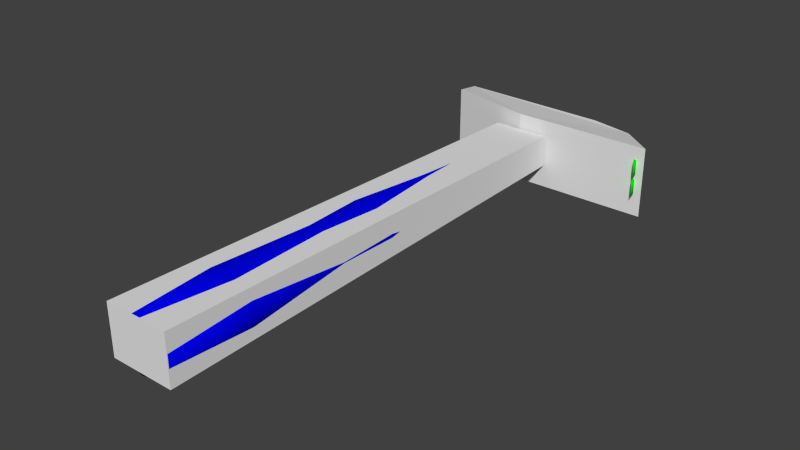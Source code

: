# Source: hammer.blend  (saved by Blender 2.73.0; exported with 4.5.12 LTS)
import bpy
from mathutils import Matrix  # noqa: F401  (used for matrix-valued properties, if any)

bpy.ops.wm.read_factory_settings(use_empty=True)
scene = bpy.context.scene
scene.name = 'Scene'

# ---- collections
col_collection_1 = bpy.data.collections.new('Collection 1'); scene.collection.children.link(col_collection_1)

# ---- materials (node trees are filled in below, after node groups)
mat_material_001 = bpy.data.materials.new('Material.001')
mat_material_001.alpha_threshold = 0.0
mat_material_001.roughness = 0.5
mat_material_002 = bpy.data.materials.new('Material.002')
mat_material_002.alpha_threshold = 0.0
mat_material_002.roughness = 0.5

# ---- material node trees
mat_material_001.use_nodes = True; mat_material_001.node_tree.nodes.clear()
_N = mat_material_001.node_tree.nodes; _L = mat_material_001.node_tree.links
n0 = _N.new('ShaderNodeOutputMaterial'); n0.name = 'Material Output'; n0.location = (300, 300)
n1 = _N.new('ShaderNodeBsdfDiffuse'); n1.name = 'Diffuse BSDF'; n1.location = (10, 300)
n1.inputs[0].default_value = (0.0, 0.8, 0.00144, 1.0)
_L.new(n1.outputs[0], n0.inputs[0])
n0.is_active_output = True
mat_material_002.use_nodes = True; mat_material_002.node_tree.nodes.clear()
_N = mat_material_002.node_tree.nodes; _L = mat_material_002.node_tree.links
n0 = _N.new('ShaderNodeOutputMaterial'); n0.name = 'Material Output'; n0.location = (300, 300)
n1 = _N.new('ShaderNodeBsdfDiffuse'); n1.name = 'Diffuse BSDF'; n1.location = (10, 300)
n1.inputs[0].default_value = (0.0, 0.0007366, 0.8, 1.0)
_L.new(n1.outputs[0], n0.inputs[0])
n0.is_active_output = True

# ---- world
world_world = bpy.data.worlds.new('World'); scene.world = world_world
world_world.color = (0.05088, 0.05088, 0.05088)
world_world.use_sun_shadow = False
world_world.sun_shadow_jitter_overblur = 0.0
world_world.cycles.sampling_method = 'MANUAL'
world_world.cycles.sample_map_resolution = 256

# ---- meshes
me_cube_002 = bpy.data.meshes.new('Cube.002')
me_cube_002.from_pydata([(-4.391, 11.31, 0.3514), (3.973, 10.79, 0.3514), (-4.391, 11.31, 2.03), (3.973, 10.79, 2.03), (-3.848, 9.541, 2.488), (-3.848, 9.541, -0.5009), (5.807, 8.784, 2.488), (5.807, 8.784, -0.5009), (-0.1368, 8.775, 2.488), (-0.1368, 8.775, -0.5009), (2.123, 11.17, 2.03), (2.123, 11.17, 0.3514)], [], [(4, 2, 0, 5), (10, 3, 1, 11), (5, 0, 11, 1, 7, 9), (6, 3, 10, 2, 4, 8), (2, 10, 11, 0), (6, 8, 9, 7), (3, 6, 7, 1), (8, 4, 5, 9)])
me_cube_002.use_remesh_preserve_volume = False
me_cube_002.use_remesh_preserve_attributes = False
me_cube_002.use_mirror_vertex_groups = False
me_cube_002.update()
me_cube_001 = bpy.data.meshes.new('Cube.001')
me_cube_001.from_pydata([(-1.356, -11.75, 0.1692), (1.356, -11.75, 0.1692), (-1.356, -11.75, 2.246), (1.356, -11.75, 2.246), (-1.206, 8.688, 0.4891), (1.206, 8.688, 1.838), (-1.206, 8.688, 1.838), (1.206, 8.688, 0.4891)], [], [(5, 3, 1, 7), (3, 2, 0, 1), (2, 6, 4, 0), (0, 4, 7, 1), (3, 5, 6, 2), (4, 6, 5, 7)])
me_cube_001.use_remesh_preserve_volume = False
me_cube_001.use_remesh_preserve_attributes = False
me_cube_001.use_mirror_vertex_groups = False
me_cube_001.update()
me_cylinder_002 = bpy.data.meshes.new('Cylinder.002')
me_cylinder_002.from_pydata([(0.1401, 8.842, 0.6633), (0.7312, 8.842, 0.701), (0.7544, 8.842, 1.181), (0.7312, 8.842, 1.661), (0.1401, 8.842, 1.698), (-0.698, 8.842, 1.661), (-0.7212, 8.842, 1.181), (-0.698, 8.842, 0.701), (0.1397, 10.02, 0.5266), (1.238, 10.12, 0.5504), (1.268, 10.12, 1.181), (1.238, 10.12, 1.811), (0.1397, 10.02, 1.835), (-1.199, 9.828, 1.811), (-1.23, 9.828, 1.181), (-1.199, 9.828, 0.5504), (0.1397, 11.22, 0.5266), (1.478, 11.13, 0.5504), (3.173, 10.21, 1.811), (1.478, 11.13, 1.811), (0.1397, 11.22, 1.835), (-1.199, 11.13, 1.811), (-1.199, 11.13, 0.5504), (2.255, 10.28, 0.5504), (2.255, 10.28, 1.811), (2.255, 11.08, 0.5504), (3.173, 10.21, 0.5504), (2.255, 11.08, 1.811), (2.27, 10.28, 1.181), (2.27, 11.08, 1.181), (3.173, 10.96, 0.5504), (3.173, 10.96, 1.811), (3.185, 10.21, 1.233), (3.185, 10.96, 1.233), (3.185, 10.21, 1.128), (3.185, 10.96, 1.128), (3.889, 10.01, 1.82), (3.889, 10.01, 0.5414), (3.936, 10.7, 0.5494), (3.936, 10.7, 1.812), (3.898, 10.01, 1.253), (3.945, 10.7, 1.252), (3.898, 10.01, 1.108), (3.945, 10.7, 1.11), (5.246, 9.501, 0.4388), (5.017, 9.302, 0.4388), (5.021, 9.302, 1.095), (5.249, 9.5, 1.095), (5.017, 9.302, 1.923), (5.246, 9.501, 1.923), (5.249, 9.5, 1.267), (5.021, 9.302, 1.267), (4.496, 9.821, 1.882), (4.496, 9.821, 0.48), (4.612, 10.23, 0.492), (4.612, 10.23, 1.87), (4.502, 9.82, 1.261), (4.619, 10.23, 1.26), (4.502, 9.82, 1.1), (4.619, 10.23, 1.102), (5.581, 8.425, 1.923), (5.581, 8.425, 0.4388), (5.567, 8.488, 0.4388), (5.567, 8.488, 1.923), (5.583, 8.425, 1.267), (5.568, 8.488, 1.267), (5.583, 8.425, 1.095), (5.568, 8.488, 1.095), (-1.868, 10.07, 1.755), (-1.899, 10.02, 1.181), (-1.868, 10.07, 0.6065), (-1.868, 11.03, 1.755), (-1.899, 11.08, 1.181), (-1.868, 11.03, 0.6065), (-2.197, 10.22, 1.547), (-2.197, 10.08, 1.181), (-2.197, 10.22, 0.8148), (-2.197, 10.88, 1.547), (-2.197, 11.02, 1.181), (-2.197, 10.88, 0.8148), (-2.917, 10.2, 1.571), (-2.917, 10.04, 1.181), (-2.917, 10.2, 0.791), (-2.917, 10.9, 1.571), (-2.917, 11.06, 1.181), (-2.917, 10.9, 0.7911), (-3.149, 10.02, 1.772), (-3.149, 9.784, 1.181), (-3.149, 10.02, 0.59), (-3.149, 11.08, 1.772), (-3.149, 11.32, 1.181), (-3.149, 11.08, 0.59), (-3.993, 10.02, 1.772), (-3.993, 9.784, 1.181), (-3.993, 10.02, 0.59), (-3.993, 11.08, 1.772), (-3.993, 11.32, 1.181), (-3.993, 11.08, 0.59), (-2.608, 10.28, 1.488), (-2.608, 10.82, 1.488), (-2.608, 10.82, 0.8731), (-2.608, 10.28, 0.8731), (-2.608, 10.95, 1.181), (-2.608, 10.15, 1.181), (1.478, 11.13, 1.181)], [(10, 104)], [(0, 7, 15, 8), (1, 2, 3, 4, 5, 6, 7, 0), (8, 15, 22, 16), (7, 6, 14, 15), (6, 5, 13, 14), (5, 4, 12, 13), (4, 3, 11, 12), (3, 2, 10, 11), (2, 1, 9, 10), (1, 0, 8, 9), (17, 16, 22, 21, 20, 19, 104), (22, 15, 70, 73), (13, 21, 71, 68), (13, 12, 20, 21), (12, 11, 19, 20), (19, 11, 24, 27), (9, 17, 25, 23), (9, 8, 16, 17), (104, 19, 27, 29), (28, 29, 33, 32), (32, 33, 41, 40), (35, 34, 42, 43), (11, 10, 28, 24), (29, 28, 34, 35), (29, 27, 31, 33), (17, 104, 29, 25), (24, 28, 32, 18), (23, 25, 30, 26), (27, 24, 18, 31), (25, 29, 35, 30), (42, 58, 59, 43), (55, 52, 48, 49), (33, 31, 39, 41), (18, 32, 40, 36), (31, 18, 36, 39), (26, 30, 38, 37), (34, 26, 37, 42), (30, 35, 43, 38), (57, 55, 49, 50), (52, 56, 51, 48), (41, 57, 56, 40), (39, 55, 57, 41), (40, 56, 52, 36), (36, 52, 55, 39), (38, 54, 53, 37), (37, 53, 58, 42), (51, 50, 65, 64), (47, 46, 66, 67), (56, 57, 50, 51), (54, 59, 47, 44), (58, 53, 45, 46), (53, 54, 44, 45), (59, 58, 46, 47), (73, 70, 76, 79), (66, 61, 62, 67), (60, 64, 65, 63), (50, 49, 63, 65), (48, 51, 64, 60), (49, 48, 60, 63), (45, 44, 62, 61), (46, 45, 61, 66), (44, 47, 67, 62), (43, 59, 54, 38), (68, 71, 77, 74), (15, 14, 69, 70), (14, 13, 68, 69), (100, 101, 82, 85), (98, 99, 83, 80), (72, 73, 79, 78), (71, 72, 78, 77), (70, 69, 75, 76), (69, 68, 74, 75), (85, 82, 88, 91), (80, 83, 89, 86), (102, 100, 85, 84), (99, 102, 84, 83), (101, 103, 81, 82), (103, 98, 80, 81), (91, 88, 94, 97), (86, 89, 95, 92), (84, 85, 91, 90), (83, 84, 90, 89), (82, 81, 87, 88), (81, 80, 86, 87), (94, 93, 96, 97), (93, 92, 95, 96), (90, 91, 97, 96), (89, 90, 96, 95), (88, 87, 93, 94), (87, 86, 92, 93), (75, 74, 98, 103), (76, 75, 103, 101), (77, 78, 102, 99), (78, 79, 100, 102), (74, 77, 99, 98), (79, 76, 101, 100), (21, 22, 73, 72, 71), (10, 9, 23, 28), (28, 23, 26, 34)])
me_cylinder_002.polygons.foreach_set('use_smooth', [True] * 99)
_uv = me_cylinder_002.uv_layers.new(name='UVMap')
_uv.uv.foreach_set('vector', [0.4265, 0.5355, 0.3632, 0.5217, 0.3428, 0.4379, 0.4458, 0.4465, 0.5799, 0.02236, 0.574, 0.0595, 0.5645, 0.0959, 0.5191, 0.08845, 0.4558, 0.07469, 0.4607, 0.03707, 0.4697, 0.0002218, 0.5353, 0.00994, 0.4458, 0.4465, 0.3428, 0.4379, 0.3661, 0.3403, 0.4648, 0.3588, 0.3423, 0.3915, 0.3239, 0.4177, 0.2625, 0.3766, 0.2867, 0.3422, 0.322, 0.0002218, 0.3423, 0.02746, 0.2848, 0.08144, 0.2581, 0.04566, 0.4558, 0.07469, 0.5191, 0.08845, 0.5017, 0.1775, 0.4029, 0.144, 0.5191, 0.08845, 0.5645, 0.0959, 0.5837, 0.2024, 0.5017, 0.1775, 0.3428, 0.9527, 0.3437, 0.916, 0.449, 0.9167, 0.4478, 0.965, 0.3428, 0.9011, 0.3428, 0.8643, 0.448, 0.8547, 0.448, 0.903, 0.4712, 0.5455, 0.4265, 0.5355, 0.4458, 0.4465, 0.5305, 0.4561, 0.5633, 0.3813, 0.4648, 0.3588, 0.3661, 0.3403, 0.3852, 0.2441, 0.4847, 0.2658, 0.5837, 0.2846, 0.5747, 0.3332, 0.2971, 0.2571, 0.2867, 0.3422, 0.2454, 0.3215, 0.2519, 0.2554, 0.2848, 0.08144, 0.2984, 0.1715, 0.2499, 0.174, 0.2415, 0.1046, 0.4029, 0.144, 0.5017, 0.1775, 0.4847, 0.2658, 0.3852, 0.2441, 0.5017, 0.1775, 0.5837, 0.2024, 0.5837, 0.2846, 0.4847, 0.2658, 0.3428, 0.6204, 0.3717, 0.546, 0.4288, 0.6003, 0.394, 0.6508, 0.3717, 0.8543, 0.3428, 0.7798, 0.394, 0.7495, 0.4288, 0.8, 0.5305, 0.4561, 0.4458, 0.4465, 0.4648, 0.3588, 0.5633, 0.3813, 0.5842, 0.1115, 0.5845, 0.06329, 0.644, 0.06369, 0.6449, 0.1119, 0.03518, 0.5178, 0.0002218, 0.4674, 0.06324, 0.4353, 0.09576, 0.4821, 0.09576, 0.4821, 0.06324, 0.4353, 0.1222, 0.4182, 0.1495, 0.4638, 0.06324, 0.6008, 0.09576, 0.5539, 0.1495, 0.5723, 0.1222, 0.6179, 0.4478, 0.965, 0.449, 0.9167, 0.5266, 0.915, 0.5265, 0.9632, 0.0002218, 0.5686, 0.03517, 0.5182, 0.09576, 0.5539, 0.06324, 0.6008, 0.6449, 0.1119, 0.644, 0.06369, 0.7149, 0.06416, 0.7155, 0.1084, 0.5845, 0.04882, 0.5842, 0.0005878, 0.6449, 0.0002218, 0.644, 0.04846, 0.5265, 0.9632, 0.5266, 0.915, 0.5969, 0.9174, 0.5969, 0.9616, 0.4288, 0.8, 0.394, 0.7495, 0.4572, 0.7174, 0.4896, 0.7644, 0.394, 0.6508, 0.4288, 0.6003, 0.4896, 0.6359, 0.4572, 0.6828, 0.644, 0.04846, 0.6449, 0.0002218, 0.7155, 0.003811, 0.7149, 0.04804, 0.1495, 0.5723, 0.1956, 0.5868, 0.1849, 0.6179, 0.1222, 0.6179, 0.5794, 0.6999, 0.5901, 0.6688, 0.6455, 0.6589, 0.6513, 0.6813, 0.7155, 0.1084, 0.7149, 0.06416, 0.7765, 0.06443, 0.7769, 0.1073, 0.5969, 0.9616, 0.5969, 0.9174, 0.6536, 0.9177, 0.6539, 0.961, 0.4572, 0.6828, 0.4896, 0.6359, 0.5435, 0.6542, 0.5164, 0.6999, 0.4896, 0.7644, 0.4572, 0.7174, 0.5164, 0.7003, 0.5435, 0.746, 0.5959, 0.9061, 0.5971, 0.8618, 0.654, 0.8638, 0.6526, 0.9072, 0.7149, 0.04804, 0.7155, 0.003811, 0.7769, 0.004937, 0.7765, 0.04781, 0.8396, 0.107, 0.8394, 0.06029, 0.9135, 0.05639, 0.9136, 0.1066, 0.7026, 0.9647, 0.702, 0.9172, 0.7581, 0.9165, 0.7589, 0.9667, 0.1222, 0.4182, 0.1849, 0.4182, 0.1956, 0.4493, 0.1495, 0.4638, 0.7765, 0.06443, 0.8394, 0.06029, 0.8396, 0.107, 0.7769, 0.1073, 0.6536, 0.9177, 0.702, 0.9172, 0.7026, 0.9647, 0.6539, 0.961, 0.5435, 0.6542, 0.5901, 0.6688, 0.5794, 0.6999, 0.5164, 0.6999, 0.5164, 0.7003, 0.5794, 0.7003, 0.5901, 0.7315, 0.5435, 0.746, 0.654, 0.8638, 0.7027, 0.8614, 0.701, 0.9089, 0.6526, 0.9072, 0.2508, 0.4592, 0.2566, 0.4368, 0.3207, 0.4864, 0.3244, 0.4898, 0.2566, 0.5993, 0.2508, 0.5768, 0.3244, 0.5462, 0.3207, 0.5496, 0.1956, 0.4493, 0.1849, 0.4182, 0.2566, 0.4368, 0.2508, 0.4592, 0.8393, 0.052, 0.8396, 0.005335, 0.9136, 0.005745, 0.9135, 0.05595, 0.701, 0.9089, 0.7027, 0.8614, 0.7591, 0.8608, 0.757, 0.911, 0.5901, 0.7315, 0.5794, 0.7003, 0.6513, 0.7189, 0.6455, 0.7414, 0.1849, 0.6179, 0.1956, 0.5868, 0.2508, 0.5768, 0.2566, 0.5993, 0.2519, 0.2554, 0.2454, 0.3215, 0.2137, 0.3144, 0.219, 0.255, 0.9998, 0.005745, 0.9997, 0.05595, 0.9948, 0.05595, 0.9948, 0.005744, 0.9998, 0.05646, 0.9998, 0.1067, 0.9948, 0.1067, 0.9948, 0.05645, 0.9136, 0.1066, 0.9135, 0.05639, 0.9948, 0.05645, 0.9948, 0.1067, 0.7589, 0.9667, 0.7581, 0.9165, 0.8378, 0.915, 0.8387, 0.9652, 0.6513, 0.6813, 0.6455, 0.6589, 0.7192, 0.6282, 0.7156, 0.6316, 0.6455, 0.7414, 0.6513, 0.7189, 0.7156, 0.7687, 0.7192, 0.772, 0.757, 0.911, 0.7591, 0.8608, 0.8388, 0.8644, 0.8367, 0.9145, 0.9135, 0.05595, 0.9136, 0.005745, 0.9948, 0.005744, 0.9948, 0.05595, 0.7769, 0.004937, 0.8396, 0.005335, 0.8393, 0.052, 0.7765, 0.04781, 0.2415, 0.1046, 0.2499, 0.174, 0.217, 0.1753, 0.2081, 0.1132, 0.2867, 0.3422, 0.2625, 0.3766, 0.224, 0.3516, 0.2454, 0.3215, 0.2581, 0.04566, 0.2848, 0.08144, 0.2415, 0.1046, 0.2179, 0.0733, 0.1728, 0.2543, 0.1767, 0.3106, 0.1492, 0.3179, 0.1383, 0.2576, 0.169, 0.1178, 0.1705, 0.1759, 0.1346, 0.1758, 0.14, 0.1121, 0.2439, 0.2135, 0.2519, 0.2554, 0.219, 0.255, 0.2174, 0.2145, 0.2499, 0.174, 0.2439, 0.2135, 0.2174, 0.2145, 0.217, 0.1753, 0.2454, 0.3215, 0.224, 0.3516, 0.2063, 0.3434, 0.2137, 0.3144, 0.2179, 0.0733, 0.2415, 0.1046, 0.2081, 0.1132, 0.1994, 0.08244, 0.1383, 0.2576, 0.1492, 0.3179, 0.1244, 0.3276, 0.1113, 0.2572, 0.14, 0.1121, 0.1346, 0.1758, 0.1067, 0.1792, 0.1129, 0.1041, 0.1706, 0.2156, 0.1728, 0.2543, 0.1383, 0.2576, 0.1347, 0.2171, 0.1705, 0.1759, 0.1706, 0.2156, 0.1347, 0.2171, 0.1346, 0.1758, 0.1767, 0.3106, 0.18, 0.3392, 0.1603, 0.3475, 0.1492, 0.3179, 0.1713, 0.08763, 0.169, 0.1178, 0.14, 0.1121, 0.15, 0.07982, 0.1113, 0.2572, 0.1244, 0.3276, 0.07318, 0.3457, 0.05534, 0.2701, 0.1129, 0.1041, 0.1067, 0.1792, 0.04768, 0.1794, 0.05116, 0.09646, 0.1347, 0.2171, 0.1383, 0.2576, 0.1113, 0.2572, 0.1093, 0.2185, 0.1346, 0.1758, 0.1347, 0.2171, 0.1093, 0.2185, 0.1067, 0.1792, 0.1492, 0.3179, 0.1603, 0.3475, 0.1422, 0.3638, 0.1244, 0.3276, 0.15, 0.07982, 0.14, 0.1121, 0.1129, 0.1041, 0.1293, 0.06334, 0.07318, 0.3457, 0.03477, 0.373, 0.008759, 0.2628, 0.05534, 0.2701, 0.005302, 0.07549, 0.05116, 0.09646, 0.04768, 0.1794, 0.0002218, 0.1965, 0.1093, 0.2185, 0.1113, 0.2572, 0.05534, 0.2701, 0.05061, 0.2244, 0.1067, 0.1792, 0.1093, 0.2185, 0.05061, 0.2244, 0.04768, 0.1794, 0.1244, 0.3276, 0.1422, 0.3638, 0.08956, 0.3855, 0.07318, 0.3457, 0.1293, 0.06334, 0.1129, 0.1041, 0.05116, 0.09646, 0.06339, 0.04433, 0.1994, 0.08244, 0.2081, 0.1132, 0.169, 0.1178, 0.1713, 0.08763, 0.2137, 0.3144, 0.2063, 0.3434, 0.18, 0.3392, 0.1767, 0.3106, 0.217, 0.1753, 0.2174, 0.2145, 0.1706, 0.2156, 0.1705, 0.1759, 0.2174, 0.2145, 0.219, 0.255, 0.1728, 0.2543, 0.1706, 0.2156, 0.2081, 0.1132, 0.217, 0.1753, 0.1705, 0.1759, 0.169, 0.1178, 0.219, 0.255, 0.2137, 0.3144, 0.1767, 0.3106, 0.1728, 0.2543, 0.2984, 0.1715, 0.2971, 0.2571, 0.2519, 0.2554, 0.2439, 0.2135, 0.2499, 0.174, 0.448, 0.903, 0.448, 0.8547, 0.5267, 0.8585, 0.5256, 0.9067, 0.5256, 0.9067, 0.5267, 0.8585, 0.5971, 0.8618, 0.5959, 0.9061])
me_cylinder_002.materials.append(mat_material_001)
me_cylinder_002.use_remesh_preserve_volume = False
me_cylinder_002.use_remesh_preserve_attributes = False
me_cylinder_002.use_mirror_vertex_groups = False
me_cylinder_002.update()
me_cylinder_001 = bpy.data.meshes.new('Cylinder.001')
me_cylinder_001.from_pydata([(-1.787e-08, -11.72, 0.06221), (-2.776e-08, 9.075, 0.7118), (1.164, -11.72, 0.3898), (0.6649, 9.075, 0.7288), (1.454, -11.72, 1.181), (0.6801, 9.075, 1.181), (1.164, -11.72, 1.972), (0.6649, 9.075, 1.633), (-2.161e-07, -11.72, 2.299), (-1.41e-07, 9.075, 1.65), (-1.164, -11.72, 1.972), (-0.6649, 9.075, 1.633), (-1.454, -11.72, 1.181), (-0.6801, 9.075, 1.181), (-1.164, -11.72, 0.3898), (-0.6649, 9.075, 0.7288), (-1.722e-08, -8.251, 0.01887), (-2.575e-08, -3.911, 0.1761), (-1.957e-08, -1.322, 0.1749), (-3.117e-08, 2.143, 0.3616), (-3.359e-08, 5.608, 0.4969), (0.7115, 5.608, 0.6972), (0.8523, 2.143, 0.6015), (1.047, -1.322, 0.4695), (1.045, -3.911, 0.4704), (1.209, -8.251, 0.3592), (0.8891, 5.608, 1.181), (1.065, 2.143, 1.181), (1.308, -1.322, 1.181), (1.306, -3.911, 1.181), (1.511, -8.251, 1.181), (0.7115, 5.608, 1.664), (0.8523, 2.143, 1.76), (1.047, -1.322, 1.892), (1.045, -3.911, 1.891), (1.209, -8.251, 2.002), (-1.548e-07, 5.608, 1.865), (-1.763e-07, 2.143, 2.0), (-1.978e-07, -1.322, 2.187), (-2.038e-07, -3.911, 2.186), (-2.231e-07, -8.251, 2.343), (-0.7115, 5.608, 1.664), (-0.8523, 2.143, 1.76), (-1.047, -1.322, 1.892), (-1.045, -3.911, 1.891), (-1.209, -8.251, 2.002), (-0.8891, 5.608, 1.181), (-1.065, 2.143, 1.181), (-1.308, -1.322, 1.181), (-1.306, -3.911, 1.181), (-1.511, -8.251, 1.181), (-0.7115, 5.608, 0.6972), (-0.8523, 2.143, 0.6015), (-1.047, -1.322, 0.4695), (-1.045, -3.911, 0.4704), (-1.209, -8.251, 0.3592), (-2.657e-08, 8.552, 0.6477), (0.717, 8.552, 0.6934), (0.7576, 8.552, 1.181), (0.717, 8.552, 1.668), (-1.487e-07, 8.552, 1.714), (-0.717, 8.552, 1.668), (-0.7576, 8.552, 1.181), (-0.717, 8.552, 0.6934)], [], [(56, 1, 3, 57), (57, 3, 5, 58), (58, 5, 7, 59), (59, 7, 9, 60), (60, 9, 11, 61), (61, 11, 13, 62), (26, 58, 59, 31), (63, 15, 1, 56), (62, 13, 15, 63), (0, 2, 4, 6, 8, 10, 12, 14), (12, 50, 55, 14), (50, 49, 54, 55), (49, 48, 53, 54), (48, 47, 52, 53), (47, 46, 51, 52), (14, 55, 16, 0), (55, 54, 17, 16), (54, 53, 18, 17), (53, 52, 19, 18), (52, 51, 20, 19), (10, 45, 50, 12), (45, 44, 49, 50), (44, 43, 48, 49), (43, 42, 47, 48), (42, 41, 46, 47), (8, 40, 45, 10), (40, 39, 44, 45), (39, 38, 43, 44), (38, 37, 42, 43), (37, 36, 41, 42), (6, 35, 40, 8), (35, 34, 39, 40), (34, 33, 38, 39), (33, 32, 37, 38), (32, 31, 36, 37), (4, 30, 35, 6), (30, 29, 34, 35), (29, 28, 33, 34), (28, 27, 32, 33), (27, 26, 31, 32), (2, 25, 30, 4), (25, 24, 29, 30), (24, 23, 28, 29), (23, 22, 27, 28), (22, 21, 26, 27), (0, 16, 25, 2), (16, 17, 24, 25), (17, 18, 23, 24), (18, 19, 22, 23), (19, 20, 21, 22), (31, 59, 60, 36), (36, 60, 61, 41), (41, 61, 62, 46), (51, 63, 56, 20), (46, 62, 63, 51), (3, 1, 15, 13, 11, 9, 7, 5), (21, 57, 58, 26), (20, 56, 57, 21)])
me_cylinder_001.polygons.foreach_set('use_smooth', [True] * 58)
_uv = me_cylinder_001.uv_layers.new(name='UVMap')
_uv.uv.foreach_set('vector', [0.9726, 0.08715, 0.9983, 0.08967, 0.9952, 0.1222, 0.9701, 0.1212, 0.9701, 0.1212, 0.9952, 0.1222, 0.9951, 0.1449, 0.9693, 0.1441, 0.9693, 0.1441, 0.9951, 0.1449, 0.9938, 0.1678, 0.9686, 0.1669, 0.9686, 0.1669, 0.9938, 0.1678, 0.9946, 0.2009, 0.9688, 0.201, 0.9688, 0.201, 0.9946, 0.2009, 0.9943, 0.234, 0.9689, 0.2351, 0.9689, 0.2351, 0.9943, 0.234, 0.9958, 0.2569, 0.97, 0.2581, 0.8272, 0.1396, 0.9693, 0.1441, 0.9686, 0.1669, 0.8264, 0.1651, 0.971, 0.281, 0.9963, 0.2798, 0.9999, 0.3126, 0.9738, 0.3154, 0.97, 0.2581, 0.9958, 0.2569, 0.9963, 0.2798, 0.971, 0.281, 0.04691, 0.4042, 0.1045, 0.3997, 0.1306, 0.4304, 0.1306, 0.4707, 0.0838, 0.5046, 0.02617, 0.5091, 8.055e-05, 0.4784, 8.056e-05, 0.4381, 0.0004954, 0.2998, 0.1652, 0.299, 0.1664, 0.3397, 0.0007969, 0.3409, 0.1652, 0.299, 0.3717, 0.2905, 0.3736, 0.3276, 0.1664, 0.3397, 0.3717, 0.2905, 0.4944, 0.2859, 0.4968, 0.3207, 0.3736, 0.3276, 0.4944, 0.2859, 0.6581, 0.2743, 0.6607, 0.3041, 0.4968, 0.3207, 0.6581, 0.2743, 0.8273, 0.2634, 0.829, 0.2887, 0.6607, 0.3041, 0.0007969, 0.3409, 0.1664, 0.3397, 0.169, 0.3995, 0.0009957, 0.3995, 0.1664, 0.3397, 0.3736, 0.3276, 0.3775, 0.3799, 0.169, 0.3995, 0.3736, 0.3276, 0.4968, 0.3207, 0.502, 0.3719, 0.3775, 0.3799, 0.4968, 0.3207, 0.6607, 0.3041, 0.6663, 0.3465, 0.502, 0.3719, 0.6607, 0.3041, 0.829, 0.2887, 0.8321, 0.3245, 0.6663, 0.3465, 0.0002783, 0.2585, 0.1646, 0.2586, 0.1652, 0.299, 0.0004954, 0.2998, 0.1646, 0.2586, 0.3706, 0.2534, 0.3717, 0.2905, 0.1652, 0.299, 0.3706, 0.2534, 0.4931, 0.2512, 0.4944, 0.2859, 0.3717, 0.2905, 0.4931, 0.2512, 0.6566, 0.2443, 0.6581, 0.2743, 0.4944, 0.2859, 0.6566, 0.2443, 0.8265, 0.2379, 0.8273, 0.2634, 0.6581, 0.2743, 8.055e-05, 0.1999, 0.1645, 0.2002, 0.1646, 0.2586, 0.0002783, 0.2585, 0.1645, 0.2002, 0.3704, 0.2008, 0.3706, 0.2534, 0.1646, 0.2586, 0.3704, 0.2008, 0.4928, 0.2011, 0.4931, 0.2512, 0.3706, 0.2534, 0.4928, 0.2011, 0.6564, 0.2014, 0.6566, 0.2443, 0.4931, 0.2512, 0.6564, 0.2014, 0.826, 0.2014, 0.8265, 0.2379, 0.6566, 0.2443, 0.0003973, 0.1412, 0.1648, 0.1419, 0.1645, 0.2002, 8.055e-05, 0.1999, 0.1648, 0.1419, 0.3709, 0.1481, 0.3704, 0.2008, 0.1645, 0.2002, 0.3709, 0.1481, 0.4933, 0.1509, 0.4928, 0.2011, 0.3704, 0.2008, 0.4933, 0.1509, 0.6567, 0.1585, 0.6564, 0.2014, 0.4928, 0.2011, 0.6567, 0.1585, 0.8264, 0.1651, 0.826, 0.2014, 0.6564, 0.2014, 0.0008155, 0.09995, 0.1657, 0.1015, 0.1648, 0.1419, 0.0003973, 0.1412, 0.1657, 0.1015, 0.3722, 0.111, 0.3709, 0.1481, 0.1648, 0.1419, 0.3722, 0.111, 0.4948, 0.1163, 0.4933, 0.1509, 0.3709, 0.1481, 0.4948, 0.1163, 0.6583, 0.1285, 0.6567, 0.1585, 0.4933, 0.1509, 0.6583, 0.1285, 0.8272, 0.1396, 0.8264, 0.1651, 0.6567, 0.1585, 0.001322, 0.05874, 0.167, 0.06075, 0.1657, 0.1015, 0.0008155, 0.09995, 0.167, 0.06075, 0.3743, 0.074, 0.3722, 0.111, 0.1657, 0.1015, 0.3743, 0.074, 0.4973, 0.08146, 0.4948, 0.1163, 0.3722, 0.111, 0.4973, 0.08146, 0.661, 0.09872, 0.6583, 0.1285, 0.4948, 0.1163, 0.661, 0.09872, 0.8288, 0.1144, 0.8272, 0.1396, 0.6583, 0.1285, 0.001811, 8.055e-05, 0.1699, 0.0009143, 0.167, 0.06075, 0.001322, 0.05874, 0.1699, 0.0009143, 0.3784, 0.02167, 0.3743, 0.074, 0.167, 0.06075, 0.3784, 0.02167, 0.5028, 0.03033, 0.4973, 0.08146, 0.3743, 0.074, 0.5028, 0.03033, 0.6667, 0.05651, 0.661, 0.09872, 0.4973, 0.08146, 0.6667, 0.05651, 0.8318, 0.07877, 0.8288, 0.1144, 0.661, 0.09872, 0.8264, 0.1651, 0.9686, 0.1669, 0.9688, 0.201, 0.826, 0.2014, 0.826, 0.2014, 0.9688, 0.201, 0.9689, 0.2351, 0.8265, 0.2379, 0.8265, 0.2379, 0.9689, 0.2351, 0.97, 0.2581, 0.8273, 0.2634, 0.829, 0.2887, 0.971, 0.281, 0.9738, 0.3154, 0.8321, 0.3245, 0.8273, 0.2634, 0.97, 0.2581, 0.971, 0.281, 0.829, 0.2887, 0.1945, 0.4445, 0.1627, 0.4445, 0.131, 0.4429, 0.1308, 0.4213, 0.1321, 0.3997, 0.1639, 0.3997, 0.1956, 0.4013, 0.1958, 0.423, 0.8288, 0.1144, 0.9701, 0.1212, 0.9693, 0.1441, 0.8272, 0.1396, 0.8318, 0.07877, 0.9726, 0.08715, 0.9701, 0.1212, 0.8288, 0.1144])
me_cylinder_001.materials.append(mat_material_002)
me_cylinder_001.use_remesh_preserve_volume = False
me_cylinder_001.use_remesh_preserve_attributes = False
me_cylinder_001.use_mirror_vertex_groups = False
me_cylinder_001.update()

# ---- objects
ob_ucx_hammer_00 = bpy.data.objects.new('UCX_hammer_00', me_cube_002)
ob_ucx_hammer_01 = bpy.data.objects.new('UCX_hammer_01', me_cube_001)
ob_hammer = bpy.data.objects.new('hammer', me_cylinder_002)
ob_handle = bpy.data.objects.new('handle', me_cylinder_001)

# ---- transforms, parenting, visibility, modifiers, constraints
ob_ucx_hammer_00.location = (0.0, 0.0, 0.0)
ob_ucx_hammer_00.hide_viewport = True
ob_ucx_hammer_00.lineart.crease_threshold = 0.0
ob_ucx_hammer_01.location = (0.0, 0.0, 0.0)
ob_ucx_hammer_01.hide_viewport = True
ob_ucx_hammer_01.lineart.crease_threshold = 0.0
ob_hammer.location = (0.0, 0.0, 0.0)
ob_hammer.lineart.crease_threshold = 0.0
ob_handle.location = (0.0, 0.0, 0.0)
ob_handle.lineart.crease_threshold = 0.0

# ---- collection membership
col_collection_1.objects.link(ob_ucx_hammer_00)
col_collection_1.objects.link(ob_ucx_hammer_01)
col_collection_1.objects.link(ob_hammer)
col_collection_1.objects.link(ob_handle)

# ---- scene / render settings (as saved in the file)
scene.frame_start = 1; scene.frame_end = 250; scene.frame_set(1)
scene.render.engine = 'CYCLES'
scene.render.resolution_percentage = 50
scene.render.dither_intensity = 0.0
scene.cycles.use_denoising = False
scene.cycles.samples = 10
scene.cycles.sampling_pattern = 'TABULATED_SOBOL'
scene.cycles.light_sampling_threshold = 0.0
scene.cycles.use_adaptive_sampling = False
scene.cycles.use_light_tree = False
scene.cycles.blur_glossy = 0.0
scene.cycles.pixel_filter_type = 'GAUSSIAN'
scene.cycles.sample_clamp_indirect = 0.0
scene.view_settings.view_transform = 'Standard'
bpy.context.view_layer.update()

# ---- added for rendering (the .blend has no active camera and no usable light): camera, sun
cam_auto = bpy.data.cameras.new('AutoCamera')
cam_auto.lens = 50.0
cam_auto.sensor_width = 36.0
cam_auto.clip_end = 1000.0
ob_auto_camera = bpy.data.objects.new('AutoCamera', cam_auto)
scene.collection.objects.link(ob_auto_camera)
ob_auto_camera.location = (24.2069, -28.4155, 19.7924)
ob_auto_camera.rotation_euler = (1.09748, -7.21219e-08, 0.694738)
scene.camera = ob_auto_camera
light_auto_sun = bpy.data.lights.new('AutoSun', 'SUN')
light_auto_sun.energy = 3.0
light_auto_sun.angle = 0.0523599
ob_auto_sun = bpy.data.objects.new('AutoSun', light_auto_sun)
scene.collection.objects.link(ob_auto_sun)
ob_auto_sun.rotation_euler = (0.872665, 0.174533, 0.523599)
bpy.context.view_layer.update()
